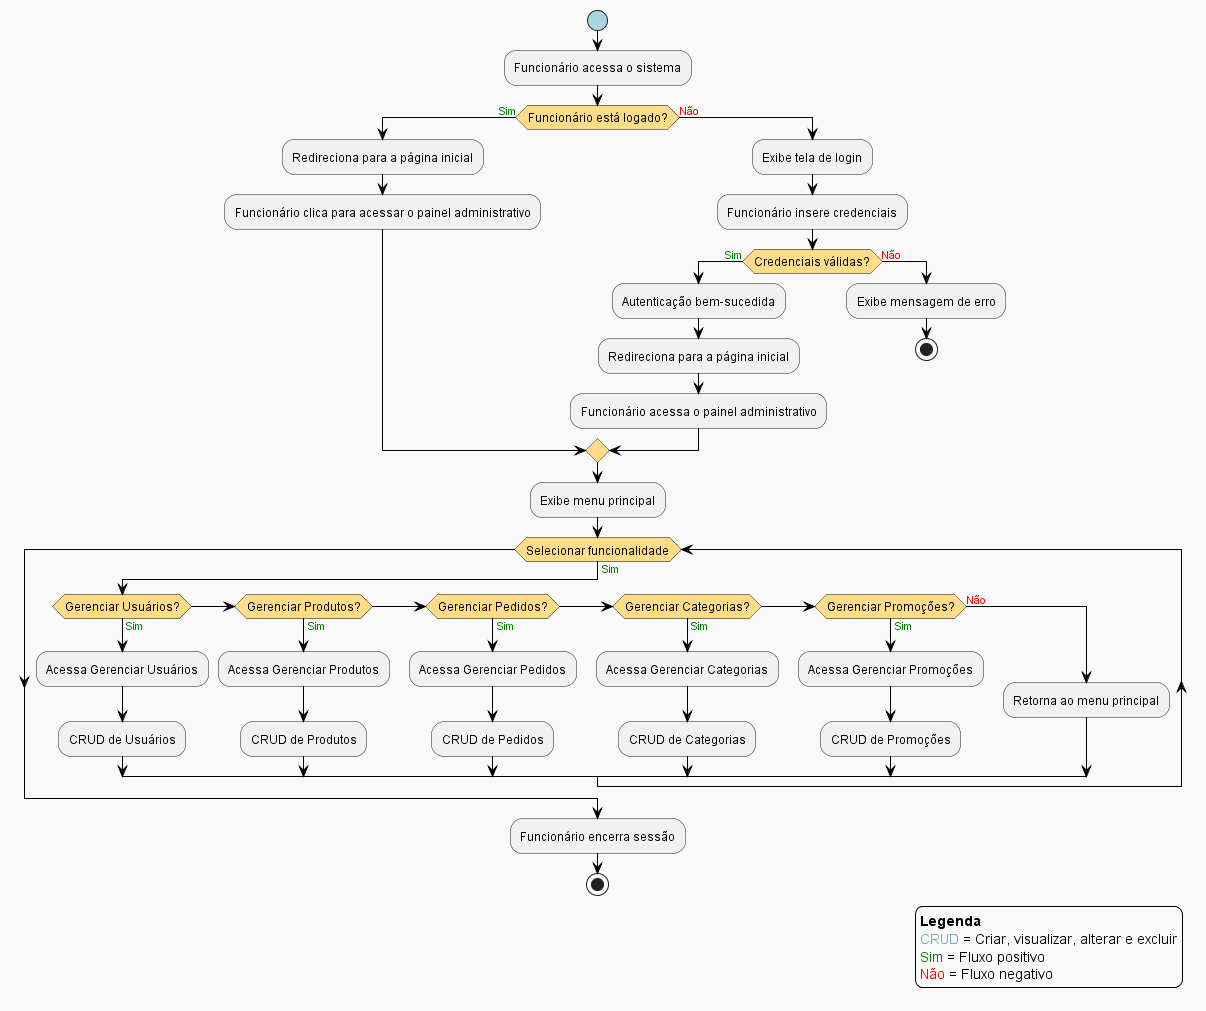

The diagram above was rendered by PlantUML. Its source (embedded in the PNG):
@startuml
skinparam backgroundColor #F9F9F9
skinparam activity {
    StartColor #a8d5e2
    EndColor #a8d5e2
    DiamondBackgroundColor #FFDD88
    DiamondBorderColor black
    RectangleBackgroundColor #7DA8B5
    RectangleBorderColor black
    ArrowColor black
    FontSize 12
}

start

:Funcionário acessa o sistema;

if (Funcionário está logado?) then (<color:green>Sim</color>)
    :Redireciona para a página inicial;
    :Funcionário clica para acessar o painel administrativo;
else (<color:red>Não</color>)
    :Exibe tela de login;
    :Funcionário insere credenciais;
    if (Credenciais válidas?) then (<color:green>Sim</color>)
        :Autenticação bem-sucedida;
        :Redireciona para a página inicial;
        :Funcionário acessa o painel administrativo;
    else (<color:red>Não</color>)
        :Exibe mensagem de erro;
        stop
    endif
endif

:Exibe menu principal;

while (Selecionar funcionalidade) is (<color:green>Sim</color>)
    if (Gerenciar Usuários?) then (<color:green>Sim</color>)
        :Acessa Gerenciar Usuários;
        :CRUD de Usuários;
    elseif (Gerenciar Produtos?) then (<color:green>Sim</color>)
        :Acessa Gerenciar Produtos;
        :CRUD de Produtos;
    elseif (Gerenciar Pedidos?) then (<color:green>Sim</color>)
        :Acessa Gerenciar Pedidos;
        :CRUD de Pedidos;
    elseif (Gerenciar Categorias?) then (<color:green>Sim</color>)
        :Acessa Gerenciar Categorias;
        :CRUD de Categorias;
    elseif (Gerenciar Promoções?) then (<color:green>Sim</color>)
        :Acessa Gerenciar Promoções;
        :CRUD de Promoções;
    else (<color:red>Não</color>)
        :Retorna ao menu principal;
    endif
endwhile

:Funcionário encerra sessão;
stop

legend right
  <b>Legenda</b>
  <color:#7DA8B5>CRUD</color> = Criar, visualizar, alterar e excluir
  <color:green>Sim</color> = Fluxo positivo
  <color:red>Não</color> = Fluxo negativo
endlegend
@enduml